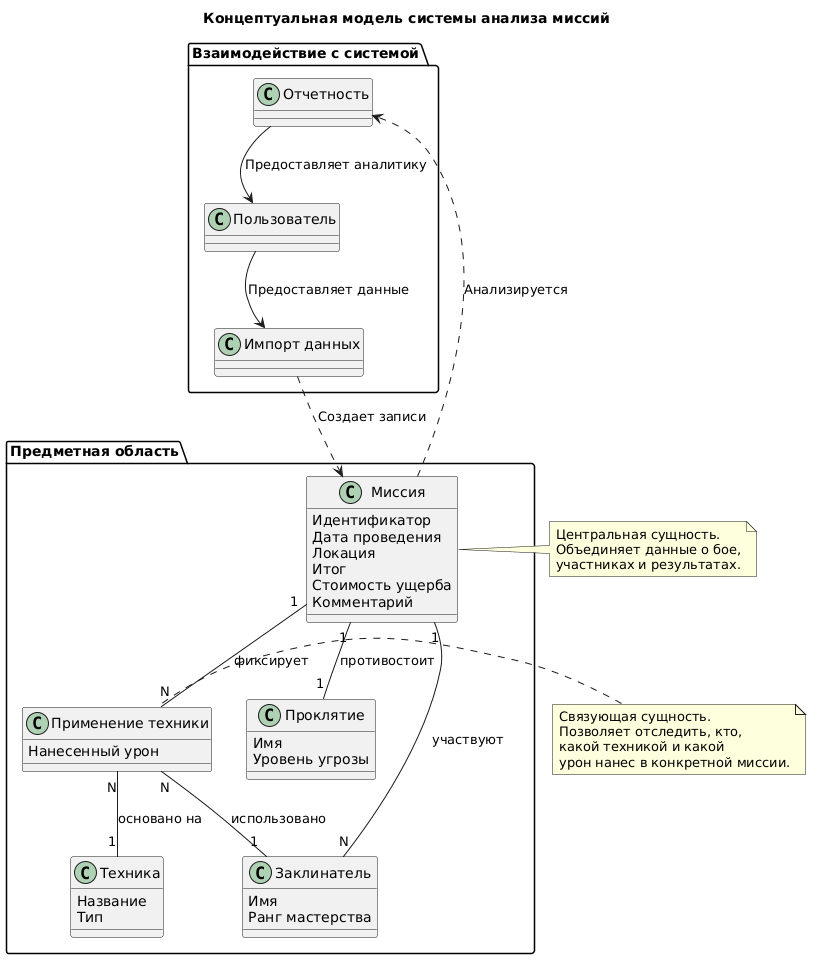

The diagram above was rendered by PlantUML. Its source (embedded in the PNG):
@startuml
title Концептуальная модель системы анализа миссий

package "Предметная область" {
  
  class "Миссия" as Mission {
    Идентификатор
    Дата проведения
    Локация
    Итог
    Стоимость ущерба
    Комментарий
  }

  class "Проклятие" as Curse {
    Имя
    Уровень угрозы
  }

  class "Заклинатель" as Sorcerer {
    Имя
    Ранг мастерства
  }

  class "Техника" as Technique {
    Название
    Тип
  }

  class "Применение техники" as TechniqueUsage {
    Нанесенный урон
  }

  Mission "1" -- "1" Curse : противостоит
  Mission "1" -- "N" Sorcerer : участвуют
  Mission "1" -- "N" TechniqueUsage : фиксирует
  
  TechniqueUsage "N" -- "1" Sorcerer : использовано
  TechniqueUsage "N" -- "1" Technique : основано на
}

package "Взаимодействие с системой" {
  
  class "Импорт данных" as Import
  class "Отчетность" as Report
  class "Пользователь" as User

  User --> Import : Предоставляет данные
  Import ..> Mission : Создает записи
  Mission ..> Report : Анализируется
  Report --> User : Предоставляет аналитику
}

note right of Mission
  Центральная сущность.
  Объединяет данные о бое,
  участниках и результатах.
end note

note left of TechniqueUsage
  Связующая сущность.
  Позволяет отследить, кто, 
  какой техникой и какой 
  урон нанес в конкретной миссии.
end note
@enduml